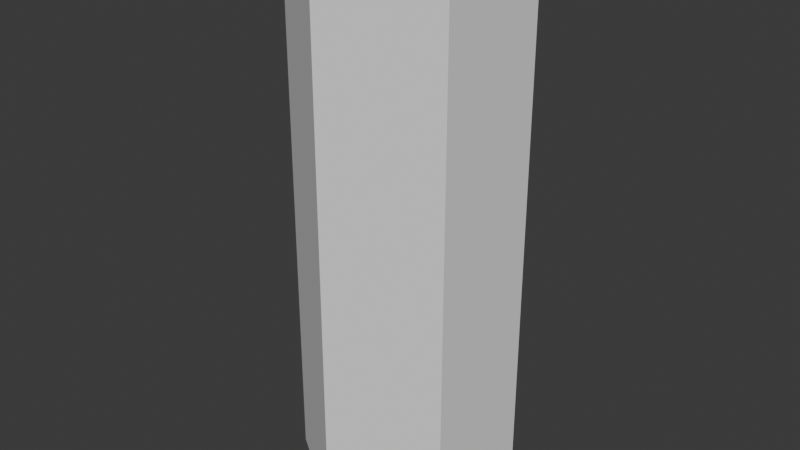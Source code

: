 # Source: Bone2.blend  (saved by Blender 4.0.36; exported with 4.5.12 LTS)
import bpy
from mathutils import Matrix  # noqa: F401  (used for matrix-valued properties, if any)

bpy.ops.wm.read_factory_settings(use_empty=True)
scene = bpy.context.scene
scene.name = 'Scene'

# ---- collections
col_collection = bpy.data.collections.new('Collection'); scene.collection.children.link(col_collection)

# ---- world
world_world = bpy.data.worlds.new('World'); scene.world = world_world
world_world.use_nodes = True; world_world.node_tree.nodes.clear()
_N = world_world.node_tree.nodes; _L = world_world.node_tree.links
n0 = _N.new('ShaderNodeOutputWorld'); n0.name = 'World Output'; n0.location = (300, 300)
n1 = _N.new('ShaderNodeBackground'); n1.name = 'Background'; n1.location = (10, 300)
n1.inputs[0].default_value = (0.05088, 0.05088, 0.05088, 1.0)
_L.new(n1.outputs[0], n0.inputs[0])
n0.is_active_output = True
world_world.color = (0.05088, 0.05088, 0.05088)
world_world.use_sun_shadow = False
world_world.sun_shadow_jitter_overblur = 0.0

# ---- meshes
me_002 = bpy.data.meshes.new('柱体.002')
me_002.from_pydata([(0.0, 1.0, -1.0), (0.0, 1.0, 1.0), (0.866, 0.5, -1.0), (0.866, 0.5, 1.0), (0.866, -0.5, -1.0), (0.866, -0.5, 1.0), (0.0, -1.0, -1.0), (0.0, -1.0, 1.0), (-0.866, -0.5, -1.0), (-0.866, -0.5, 1.0), (-0.866, 0.5, -1.0), (-0.866, 0.5, 1.0), (0.0, 1.0, -0.8182), (0.0, 1.0, -0.6364), (0.0, 1.0, -0.4545), (0.0, 1.0, -0.2727), (0.0, 1.0, -0.09091), (0.0, 1.0, 0.09091), (0.0, 1.0, 0.2727), (0.0, 1.0, 0.4545), (0.0, 1.0, 0.6364), (0.0, 1.0, 0.8182), (0.866, 0.5, 0.8182), (0.866, 0.5, 0.6364), (0.866, 0.5, 0.4545), (0.866, 0.5, 0.2727), (0.866, 0.5, 0.09091), (0.866, 0.5, -0.09091), (0.866, 0.5, -0.2727), (0.866, 0.5, -0.4545), (0.866, 0.5, -0.6364), (0.866, 0.5, -0.8182), (0.866, -0.5, 0.8182), (0.866, -0.5, 0.6364), (0.866, -0.5, 0.4545), (0.866, -0.5, 0.2727), (0.866, -0.5, 0.09091), (0.866, -0.5, -0.09091), (0.866, -0.5, -0.2727), (0.866, -0.5, -0.4545), (0.866, -0.5, -0.6364), (0.866, -0.5, -0.8182), (0.0, -1.0, 0.8182), (0.0, -1.0, 0.6364), (0.0, -1.0, 0.4545), (0.0, -1.0, 0.2727), (0.0, -1.0, 0.09091), (0.0, -1.0, -0.09091), (0.0, -1.0, -0.2727), (0.0, -1.0, -0.4545), (0.0, -1.0, -0.6364), (0.0, -1.0, -0.8182), (-0.866, -0.5, 0.8182), (-0.866, -0.5, 0.6364), (-0.866, -0.5, 0.4545), (-0.866, -0.5, 0.2727), (-0.866, -0.5, 0.09091), (-0.866, -0.5, -0.09091), (-0.866, -0.5, -0.2727), (-0.866, -0.5, -0.4545), (-0.866, -0.5, -0.6364), (-0.866, -0.5, -0.8182), (-0.866, 0.5, 0.8182), (-0.866, 0.5, 0.6364), (-0.866, 0.5, 0.4545), (-0.866, 0.5, 0.2727), (-0.866, 0.5, 0.09091), (-0.866, 0.5, -0.09091), (-0.866, 0.5, -0.2727), (-0.866, 0.5, -0.4545), (-0.866, 0.5, -0.6364), (-0.866, 0.5, -0.8182)], [], [(21, 1, 3, 22), (22, 3, 5, 32), (32, 5, 7, 42), (42, 7, 9, 52), (3, 1, 11, 9, 7, 5), (52, 9, 11, 62), (62, 11, 1, 21), (0, 2, 4, 6, 8, 10), (10, 71, 12, 0), (71, 70, 13, 12), (70, 69, 14, 13), (69, 68, 15, 14), (68, 67, 16, 15), (67, 66, 17, 16), (66, 65, 18, 17), (65, 64, 19, 18), (64, 63, 20, 19), (63, 62, 21, 20), (8, 61, 71, 10), (61, 60, 70, 71), (60, 59, 69, 70), (59, 58, 68, 69), (58, 57, 67, 68), (57, 56, 66, 67), (56, 55, 65, 66), (55, 54, 64, 65), (54, 53, 63, 64), (53, 52, 62, 63), (6, 51, 61, 8), (51, 50, 60, 61), (50, 49, 59, 60), (49, 48, 58, 59), (48, 47, 57, 58), (47, 46, 56, 57), (46, 45, 55, 56), (45, 44, 54, 55), (44, 43, 53, 54), (43, 42, 52, 53), (4, 41, 51, 6), (41, 40, 50, 51), (40, 39, 49, 50), (39, 38, 48, 49), (38, 37, 47, 48), (37, 36, 46, 47), (36, 35, 45, 46), (35, 34, 44, 45), (34, 33, 43, 44), (33, 32, 42, 43), (2, 31, 41, 4), (31, 30, 40, 41), (30, 29, 39, 40), (29, 28, 38, 39), (28, 27, 37, 38), (27, 26, 36, 37), (26, 25, 35, 36), (25, 24, 34, 35), (24, 23, 33, 34), (23, 22, 32, 33), (0, 12, 31, 2), (12, 13, 30, 31), (13, 14, 29, 30), (14, 15, 28, 29), (15, 16, 27, 28), (16, 17, 26, 27), (17, 18, 25, 26), (18, 19, 24, 25), (19, 20, 23, 24), (20, 21, 22, 23)])
_uv = me_002.uv_layers.new(name='UV 贴图')
_uv.uv.foreach_set('vector', [1.0, 0.9545, 1.0, 1.0, 0.8333, 1.0, 0.8333, 0.9545, 0.8333, 0.9545, 0.8333, 1.0, 0.6667, 1.0, 0.6667, 0.9545, 0.6667, 0.9545, 0.6667, 1.0, 0.5, 1.0, 0.5, 0.9545, 0.5, 0.9545, 0.5, 1.0, 0.3333, 1.0, 0.3333, 0.9545, 0.4578, 0.37, 0.25, 0.49, 0.04215, 0.37, 0.04215, 0.13, 0.25, 0.01, 0.4578, 0.13, 0.3333, 0.9545, 0.3333, 1.0, 0.1667, 1.0, 0.1667, 0.9545, 0.1667, 0.9545, 0.1667, 1.0, -8.941e-08, 1.0, -8.941e-08, 0.9545, 0.75, 0.49, 0.9578, 0.37, 0.9578, 0.13, 0.75, 0.01, 0.5422, 0.13, 0.5422, 0.37, 0.1667, 0.5, 0.1667, 0.5455, -8.941e-08, 0.5455, -8.941e-08, 0.5, 0.1667, 0.5455, 0.1667, 0.5909, -8.941e-08, 0.5909, -8.941e-08, 0.5455, 0.1667, 0.5909, 0.1667, 0.6364, -8.941e-08, 0.6364, -8.941e-08, 0.5909, 0.1667, 0.6364, 0.1667, 0.6818, -8.941e-08, 0.6818, -8.941e-08, 0.6364, 0.1667, 0.6818, 0.1667, 0.7273, -8.941e-08, 0.7273, -8.941e-08, 0.6818, 0.1667, 0.7273, 0.1667, 0.7727, -8.941e-08, 0.7727, -8.941e-08, 0.7273, 0.1667, 0.7727, 0.1667, 0.8182, -8.941e-08, 0.8182, -8.941e-08, 0.7727, 0.1667, 0.8182, 0.1667, 0.8636, -8.941e-08, 0.8636, -8.941e-08, 0.8182, 0.1667, 0.8636, 0.1667, 0.9091, -8.941e-08, 0.9091, -8.941e-08, 0.8636, 0.1667, 0.9091, 0.1667, 0.9545, -8.941e-08, 0.9545, -8.941e-08, 0.9091, 0.3333, 0.5, 0.3333, 0.5455, 0.1667, 0.5455, 0.1667, 0.5, 0.3333, 0.5455, 0.3333, 0.5909, 0.1667, 0.5909, 0.1667, 0.5455, 0.3333, 0.5909, 0.3333, 0.6364, 0.1667, 0.6364, 0.1667, 0.5909, 0.3333, 0.6364, 0.3333, 0.6818, 0.1667, 0.6818, 0.1667, 0.6364, 0.3333, 0.6818, 0.3333, 0.7273, 0.1667, 0.7273, 0.1667, 0.6818, 0.3333, 0.7273, 0.3333, 0.7727, 0.1667, 0.7727, 0.1667, 0.7273, 0.3333, 0.7727, 0.3333, 0.8182, 0.1667, 0.8182, 0.1667, 0.7727, 0.3333, 0.8182, 0.3333, 0.8636, 0.1667, 0.8636, 0.1667, 0.8182, 0.3333, 0.8636, 0.3333, 0.9091, 0.1667, 0.9091, 0.1667, 0.8636, 0.3333, 0.9091, 0.3333, 0.9545, 0.1667, 0.9545, 0.1667, 0.9091, 0.5, 0.5, 0.5, 0.5455, 0.3333, 0.5455, 0.3333, 0.5, 0.5, 0.5455, 0.5, 0.5909, 0.3333, 0.5909, 0.3333, 0.5455, 0.5, 0.5909, 0.5, 0.6364, 0.3333, 0.6364, 0.3333, 0.5909, 0.5, 0.6364, 0.5, 0.6818, 0.3333, 0.6818, 0.3333, 0.6364, 0.5, 0.6818, 0.5, 0.7273, 0.3333, 0.7273, 0.3333, 0.6818, 0.5, 0.7273, 0.5, 0.7727, 0.3333, 0.7727, 0.3333, 0.7273, 0.5, 0.7727, 0.5, 0.8182, 0.3333, 0.8182, 0.3333, 0.7727, 0.5, 0.8182, 0.5, 0.8636, 0.3333, 0.8636, 0.3333, 0.8182, 0.5, 0.8636, 0.5, 0.9091, 0.3333, 0.9091, 0.3333, 0.8636, 0.5, 0.9091, 0.5, 0.9545, 0.3333, 0.9545, 0.3333, 0.9091, 0.6667, 0.5, 0.6667, 0.5455, 0.5, 0.5455, 0.5, 0.5, 0.6667, 0.5455, 0.6667, 0.5909, 0.5, 0.5909, 0.5, 0.5455, 0.6667, 0.5909, 0.6667, 0.6364, 0.5, 0.6364, 0.5, 0.5909, 0.6667, 0.6364, 0.6667, 0.6818, 0.5, 0.6818, 0.5, 0.6364, 0.6667, 0.6818, 0.6667, 0.7273, 0.5, 0.7273, 0.5, 0.6818, 0.6667, 0.7273, 0.6667, 0.7727, 0.5, 0.7727, 0.5, 0.7273, 0.6667, 0.7727, 0.6667, 0.8182, 0.5, 0.8182, 0.5, 0.7727, 0.6667, 0.8182, 0.6667, 0.8636, 0.5, 0.8636, 0.5, 0.8182, 0.6667, 0.8636, 0.6667, 0.9091, 0.5, 0.9091, 0.5, 0.8636, 0.6667, 0.9091, 0.6667, 0.9545, 0.5, 0.9545, 0.5, 0.9091, 0.8333, 0.5, 0.8333, 0.5455, 0.6667, 0.5455, 0.6667, 0.5, 0.8333, 0.5455, 0.8333, 0.5909, 0.6667, 0.5909, 0.6667, 0.5455, 0.8333, 0.5909, 0.8333, 0.6364, 0.6667, 0.6364, 0.6667, 0.5909, 0.8333, 0.6364, 0.8333, 0.6818, 0.6667, 0.6818, 0.6667, 0.6364, 0.8333, 0.6818, 0.8333, 0.7273, 0.6667, 0.7273, 0.6667, 0.6818, 0.8333, 0.7273, 0.8333, 0.7727, 0.6667, 0.7727, 0.6667, 0.7273, 0.8333, 0.7727, 0.8333, 0.8182, 0.6667, 0.8182, 0.6667, 0.7727, 0.8333, 0.8182, 0.8333, 0.8636, 0.6667, 0.8636, 0.6667, 0.8182, 0.8333, 0.8636, 0.8333, 0.9091, 0.6667, 0.9091, 0.6667, 0.8636, 0.8333, 0.9091, 0.8333, 0.9545, 0.6667, 0.9545, 0.6667, 0.9091, 1.0, 0.5, 1.0, 0.5455, 0.8333, 0.5455, 0.8333, 0.5, 1.0, 0.5455, 1.0, 0.5909, 0.8333, 0.5909, 0.8333, 0.5455, 1.0, 0.5909, 1.0, 0.6364, 0.8333, 0.6364, 0.8333, 0.5909, 1.0, 0.6364, 1.0, 0.6818, 0.8333, 0.6818, 0.8333, 0.6364, 1.0, 0.6818, 1.0, 0.7273, 0.8333, 0.7273, 0.8333, 0.6818, 1.0, 0.7273, 1.0, 0.7727, 0.8333, 0.7727, 0.8333, 0.7273, 1.0, 0.7727, 1.0, 0.8182, 0.8333, 0.8182, 0.8333, 0.7727, 1.0, 0.8182, 1.0, 0.8636, 0.8333, 0.8636, 0.8333, 0.8182, 1.0, 0.8636, 1.0, 0.9091, 0.8333, 0.9091, 0.8333, 0.8636, 1.0, 0.9091, 1.0, 0.9545, 0.8333, 0.9545, 0.8333, 0.9091])
_ca = me_002.color_attributes.new('属性', 'BYTE_COLOR', 'CORNER')
_ca.data.foreach_set('color', [1.0, 1.0, 1.0, 1.0, 1.0, 1.0, 1.0, 1.0, 1.0, 1.0, 1.0, 1.0, 1.0, 1.0, 1.0, 1.0, 1.0, 1.0, 1.0, 1.0, 1.0, 1.0, 1.0, 1.0, 1.0, 1.0, 1.0, 1.0, 1.0, 1.0, 1.0, 1.0, 1.0, 1.0, 1.0, 1.0, 1.0, 1.0, 1.0, 1.0, 1.0, 1.0, 1.0, 1.0, 1.0, 1.0, 1.0, 1.0, 1.0, 1.0, 1.0, 1.0, 1.0, 1.0, 1.0, 1.0, 1.0, 1.0, 1.0, 1.0, 1.0, 1.0, 1.0, 1.0, 1.0, 1.0, 1.0, 1.0, 1.0, 1.0, 1.0, 1.0, 1.0, 1.0, 1.0, 1.0, 1.0, 1.0, 1.0, 1.0, 1.0, 1.0, 1.0, 1.0, 1.0, 1.0, 1.0, 1.0, 1.0, 1.0, 1.0, 1.0, 1.0, 1.0, 1.0, 1.0, 1.0, 1.0, 1.0, 1.0, 1.0, 1.0, 1.0, 1.0, 1.0, 1.0, 1.0, 1.0, 1.0, 1.0, 1.0, 1.0, 1.0, 1.0, 1.0, 1.0, 1.0, 1.0, 1.0, 1.0, 1.0, 1.0, 1.0, 1.0, 1.0, 1.0, 1.0, 1.0, 1.0, 1.0, 1.0, 1.0, 1.0, 1.0, 1.0, 1.0, 1.0, 1.0, 1.0, 1.0, 1.0, 1.0, 1.0, 1.0, 1.0, 1.0, 1.0, 1.0, 1.0, 1.0, 1.0, 1.0, 1.0, 1.0, 1.0, 1.0, 1.0, 1.0, 1.0, 1.0, 1.0, 1.0, 1.0, 1.0, 1.0, 1.0, 1.0, 1.0, 1.0, 1.0, 1.0, 1.0, 1.0, 1.0, 1.0, 1.0, 1.0, 1.0, 1.0, 1.0, 1.0, 1.0, 1.0, 1.0, 1.0, 1.0, 1.0, 1.0, 1.0, 1.0, 1.0, 1.0, 1.0, 1.0, 1.0, 1.0, 1.0, 1.0, 1.0, 1.0, 1.0, 1.0, 1.0, 1.0, 1.0, 1.0, 1.0, 1.0, 1.0, 1.0, 1.0, 1.0, 1.0, 1.0, 1.0, 1.0, 1.0, 1.0, 1.0, 1.0, 1.0, 1.0, 1.0, 1.0, 1.0, 1.0, 1.0, 1.0, 1.0, 1.0, 1.0, 1.0, 1.0, 1.0, 1.0, 1.0, 1.0, 1.0, 1.0, 1.0, 1.0, 1.0, 1.0, 1.0, 1.0, 1.0, 1.0, 1.0, 1.0, 1.0, 1.0, 1.0, 1.0, 1.0, 1.0, 1.0, 1.0, 1.0, 1.0, 1.0, 1.0, 1.0, 1.0, 1.0, 1.0, 1.0, 1.0, 1.0, 1.0, 1.0, 1.0, 1.0, 1.0, 1.0, 1.0, 1.0, 1.0, 1.0, 1.0, 1.0, 1.0, 1.0, 1.0, 1.0, 1.0, 1.0, 1.0, 1.0, 1.0, 1.0, 1.0, 1.0, 1.0, 1.0, 1.0, 1.0, 1.0, 1.0, 1.0, 1.0, 1.0, 1.0, 1.0, 1.0, 1.0, 1.0, 1.0, 1.0, 1.0, 1.0, 1.0, 1.0, 1.0, 1.0, 1.0, 1.0, 1.0, 1.0, 1.0, 1.0, 1.0, 1.0, 1.0, 1.0, 1.0, 1.0, 1.0, 1.0, 1.0, 1.0, 1.0, 1.0, 1.0, 1.0, 1.0, 1.0, 1.0, 1.0, 1.0, 1.0, 1.0, 1.0, 1.0, 1.0, 1.0, 1.0, 1.0, 1.0, 1.0, 1.0, 1.0, 1.0, 1.0, 1.0, 1.0, 1.0, 1.0, 1.0, 1.0, 1.0, 1.0, 1.0, 1.0, 1.0, 1.0, 1.0, 1.0, 1.0, 1.0, 1.0, 1.0, 1.0, 1.0, 1.0, 1.0, 1.0, 1.0, 1.0, 1.0, 1.0, 1.0, 1.0, 1.0, 1.0, 1.0, 1.0, 1.0, 1.0, 1.0, 1.0, 1.0, 1.0, 1.0, 1.0, 1.0, 1.0, 1.0, 1.0, 1.0, 1.0, 1.0, 1.0, 1.0, 1.0, 1.0, 1.0, 1.0, 1.0, 1.0, 1.0, 1.0, 1.0, 1.0, 1.0, 1.0, 1.0, 1.0, 1.0, 1.0, 1.0, 1.0, 1.0, 1.0, 1.0, 1.0, 1.0, 1.0, 1.0, 1.0, 1.0, 1.0, 1.0, 1.0, 1.0, 1.0, 1.0, 1.0, 1.0, 1.0, 1.0, 1.0, 1.0, 1.0, 1.0, 1.0, 1.0, 1.0, 1.0, 1.0, 1.0, 1.0, 1.0, 1.0, 1.0, 1.0, 1.0, 1.0, 1.0, 1.0, 1.0, 1.0, 1.0, 1.0, 1.0, 1.0, 1.0, 1.0, 1.0, 1.0, 1.0, 1.0, 1.0, 1.0, 1.0, 1.0, 1.0, 1.0, 1.0, 1.0, 1.0, 1.0, 1.0, 1.0, 1.0, 1.0, 1.0, 1.0, 1.0, 1.0, 1.0, 1.0, 1.0, 1.0, 1.0, 1.0, 1.0, 1.0, 1.0, 1.0, 1.0, 1.0, 1.0, 1.0, 1.0, 1.0, 1.0, 1.0, 1.0, 1.0, 1.0, 1.0, 1.0, 1.0, 1.0, 1.0, 1.0, 1.0, 1.0, 1.0, 1.0, 1.0, 1.0, 1.0, 1.0, 1.0, 1.0, 1.0, 1.0, 1.0, 1.0, 1.0, 1.0, 1.0, 1.0, 1.0, 1.0, 1.0, 1.0, 1.0, 1.0, 1.0, 1.0, 1.0, 1.0, 1.0, 1.0, 1.0, 1.0, 1.0, 1.0, 1.0, 1.0, 1.0, 1.0, 1.0, 1.0, 1.0, 1.0, 1.0, 1.0, 1.0, 1.0, 1.0, 1.0, 1.0, 1.0, 1.0, 1.0, 1.0, 1.0, 1.0, 1.0, 1.0, 1.0, 1.0, 1.0, 1.0, 1.0, 1.0, 1.0, 1.0, 1.0, 1.0, 1.0, 1.0, 1.0, 1.0, 1.0, 1.0, 1.0, 1.0, 1.0, 1.0, 1.0, 1.0, 1.0, 1.0, 1.0, 1.0, 1.0, 1.0, 1.0, 1.0, 1.0, 1.0, 1.0, 1.0, 1.0, 1.0, 1.0, 1.0, 1.0, 1.0, 1.0, 1.0, 1.0, 1.0, 1.0, 1.0, 1.0, 1.0, 1.0, 1.0, 1.0, 1.0, 1.0, 1.0, 1.0, 1.0, 1.0, 1.0, 1.0, 1.0, 1.0, 1.0, 1.0, 1.0, 1.0, 1.0, 1.0, 1.0, 1.0, 1.0, 1.0, 1.0, 1.0, 1.0, 1.0, 1.0, 1.0, 1.0, 1.0, 1.0, 1.0, 1.0, 1.0, 1.0, 1.0, 1.0, 1.0, 1.0, 1.0, 1.0, 1.0, 1.0, 1.0, 1.0, 1.0, 1.0, 1.0, 1.0, 1.0, 1.0, 1.0, 1.0, 1.0, 1.0, 1.0, 1.0, 1.0, 1.0, 1.0, 1.0, 1.0, 1.0, 1.0, 1.0, 1.0, 1.0, 1.0, 1.0, 1.0, 1.0, 1.0, 1.0, 1.0, 1.0, 1.0, 1.0, 1.0, 1.0, 1.0, 1.0, 1.0, 1.0, 1.0, 1.0, 1.0, 1.0, 1.0, 1.0, 1.0, 1.0, 1.0, 1.0, 1.0, 1.0, 1.0, 1.0, 1.0, 1.0, 1.0, 1.0, 1.0, 1.0, 1.0, 1.0, 1.0, 1.0, 1.0, 1.0, 1.0, 1.0, 1.0, 1.0, 1.0, 1.0, 1.0, 1.0, 1.0, 1.0, 1.0, 1.0, 1.0, 1.0, 1.0, 1.0, 1.0, 1.0, 1.0, 1.0, 1.0, 1.0, 1.0, 1.0, 1.0, 1.0, 1.0, 1.0, 1.0, 1.0, 1.0, 1.0, 1.0, 1.0, 1.0, 1.0, 1.0, 1.0, 1.0, 1.0, 1.0, 1.0, 1.0, 1.0, 1.0, 1.0, 1.0, 1.0, 1.0, 1.0, 1.0, 1.0, 1.0, 1.0, 1.0, 1.0, 1.0, 1.0, 1.0, 1.0, 1.0, 1.0, 1.0, 1.0, 1.0, 1.0, 1.0, 1.0, 1.0, 1.0, 1.0, 1.0, 1.0, 1.0, 1.0, 1.0, 1.0, 1.0, 1.0, 1.0, 1.0, 1.0, 1.0, 1.0, 1.0, 1.0, 1.0, 1.0, 1.0, 1.0, 1.0, 1.0, 1.0, 1.0, 1.0, 1.0, 1.0, 1.0, 1.0, 1.0, 1.0, 1.0, 1.0, 1.0, 1.0, 1.0, 1.0, 1.0, 1.0, 1.0, 1.0, 1.0, 1.0, 1.0, 1.0, 1.0, 1.0, 1.0, 1.0, 1.0, 1.0, 1.0, 1.0, 1.0, 1.0, 1.0, 1.0, 1.0, 1.0, 1.0, 1.0, 1.0, 1.0, 1.0, 1.0, 1.0, 1.0, 1.0, 1.0, 1.0, 1.0, 1.0, 1.0, 1.0, 1.0, 1.0, 1.0, 1.0, 1.0, 1.0, 1.0, 1.0, 1.0, 1.0, 1.0, 1.0, 1.0, 1.0, 1.0, 1.0, 1.0, 1.0, 1.0, 1.0, 1.0, 1.0, 1.0, 1.0, 1.0, 1.0, 1.0, 1.0, 1.0, 1.0, 1.0, 1.0, 1.0, 1.0, 1.0, 1.0, 1.0, 1.0, 1.0, 1.0, 1.0, 1.0, 1.0, 1.0, 1.0, 1.0, 1.0, 1.0, 1.0, 1.0, 1.0, 1.0, 1.0, 1.0, 1.0, 1.0, 1.0, 1.0, 1.0, 1.0, 1.0, 1.0, 1.0, 1.0, 1.0, 1.0, 1.0, 1.0, 1.0, 1.0, 1.0, 1.0, 1.0, 1.0, 1.0, 1.0, 1.0, 1.0, 1.0, 1.0, 1.0, 1.0, 1.0, 1.0, 1.0, 1.0, 1.0, 1.0, 1.0, 1.0, 1.0, 1.0, 1.0, 1.0, 1.0, 1.0, 1.0, 1.0, 1.0, 1.0, 1.0, 1.0, 1.0, 1.0, 1.0, 1.0, 1.0, 1.0, 1.0, 1.0, 1.0, 1.0, 1.0, 1.0, 1.0, 1.0, 1.0, 1.0, 1.0, 1.0, 1.0, 1.0, 1.0, 1.0, 1.0, 1.0, 1.0, 1.0, 1.0, 1.0, 1.0, 1.0, 1.0, 1.0, 1.0, 1.0, 1.0, 1.0, 1.0, 1.0, 1.0, 1.0, 1.0, 1.0, 1.0, 1.0, 1.0, 1.0, 1.0, 1.0, 1.0, 1.0, 1.0, 1.0, 1.0, 1.0, 1.0, 1.0, 1.0, 1.0, 1.0, 1.0, 1.0, 1.0, 1.0, 1.0, 1.0, 1.0, 1.0, 1.0, 1.0, 1.0, 1.0, 1.0, 1.0, 1.0, 1.0, 1.0, 1.0, 1.0, 1.0, 1.0, 1.0, 1.0, 1.0, 1.0, 1.0, 1.0, 1.0, 1.0, 1.0, 1.0, 1.0, 1.0, 1.0, 1.0, 1.0, 1.0, 1.0, 1.0, 1.0, 1.0, 1.0, 1.0, 1.0, 1.0, 1.0, 1.0, 1.0, 1.0, 1.0, 1.0, 1.0, 1.0, 1.0, 1.0, 1.0, 1.0, 1.0, 1.0, 1.0, 1.0, 1.0, 1.0, 1.0, 1.0, 1.0, 1.0, 1.0])
me_002.update()
arm_x = bpy.data.armatures.new('骨架')  # bones are not reproduced

# ---- objects
ob_001 = bpy.data.objects.new('柱体.001', me_002)
ob_x = bpy.data.objects.new('骨架', arm_x)

# ---- transforms, parenting, visibility, modifiers, constraints
ob_001.parent = ob_x
ob_001.location = (0.0, 0.0, 2.33)
ob_001.rotation_euler = (0.0, -0.0, -0.07352)
ob_001.scale = (1.0, 1.0, 2.408)
_vg = ob_001.vertex_groups.new(name='骨骼')
for _i, _w in zip([0, 1, 2, 3, 4, 5, 6, 7, 8, 9, 10, 11, 12, 13, 14, 15, 16, 17, 18, 19, 20, 21, 22, 23, 24, 25, 26, 27, 28, 29, 30, 31, 32, 33, 34, 35, 36, 37, 38, 39, 40, 41, 42, 43, 44, 45, 46, 47, 48, 49, 50, 51, 52, 53, 54, 55, 56, 57, 58, 59, 60, 61, 62, 63, 64, 65, 66, 67, 68, 69, 70, 71], [0.9659, 0.02279, 0.8865, 0.08767, 0.9892, 0.0003326, 0.9991, 0.01055, 0.9829, 0.0395, 0.9699, 0.1639, 0.9999, 0.9895, 0.9955, 0.9851, 0.5969, 0.002938, 0.000202, 3.206e-06, 0.0005657, 0.0007774, 0.01122, 4.716e-05, 0.002953, 0.008418, 0.008452, 0.2848, 1.0, 0.9987, 0.997, 1.0, 0.001828, 2.434e-07, 1.044e-05, 0.002319, 0.001397, 0.9791, 0.9889, 1.0, 0.9999, 1.0, 0.00793, 0.01836, 0.02351, 0.003829, 0.2457, 0.9993, 1.0, 0.9999, 0.9884, 0.9939, 0.0007037, 0.0007668, 0.01002, 2.867e-07, 0.3657, 0.9989, 1.0, 0.9991, 0.9974, 0.9418, 0.02378, 0.01466, 0.01241, 0.002095, 0.04821, 0.9329, 1.0, 0.9953, 0.9817, 0.9564]): _vg.add([_i], _w, 'REPLACE')
_vg = ob_001.vertex_groups.new(name='骨骼.001')
for _i, _w in zip([0, 1, 2, 3, 4, 5, 7, 9, 10, 11, 12, 13, 14, 15, 16, 17, 18, 19, 20, 21, 22, 23, 24, 25, 26, 27, 28, 29, 30, 31, 32, 33, 34, 35, 36, 37, 38, 39, 40, 41, 42, 43, 44, 45, 46, 47, 48, 49, 50, 51, 52, 53, 54, 55, 56, 57, 58, 59, 60, 61, 62, 63, 64, 65, 66, 67, 68, 69, 70, 71], [0.0, 0.9891, 0.0, 0.9943, 0.0, 1.0, 0.9997, 0.998, 0.0, 1.0, 0.000786, 0.0005691, 0.0, 0.0, 4.209e-06, 0.9012, 0.9998, 0.9999, 0.9995, 0.9994, 1.0, 0.9898, 0.9964, 0.9853, 0.9815, 0.07975, 0.0, 0.0, 0.0, 0.0, 1.0, 0.9889, 1.0, 0.9979, 0.9992, 0.3519, 0.09584, 0.0002234, 0.0, 0.0, 1.0, 1.0, 1.0, 1.0, 0.9998, 0.3763, 0.05545, 0.002086, 0.0, 0.0, 1.0, 1.0, 0.9986, 1.0, 0.9788, 0.05958, 0.0, 0.0, 0.0, 0.0, 1.0, 0.9997, 0.9934, 0.9998, 0.9838, 0.6203, 0.006619, 0.0004637, 0.0, 7.724e-05]): _vg.add([_i], _w, 'REPLACE')
_m = ob_001.modifiers.new('骨架', 'ARMATURE')
_m.object = ob_x
ob_x.location = (0.0, 0.0, 0.0)
ob_x.show_in_front = True

# ---- collection membership
col_collection.objects.link(ob_001)
col_collection.objects.link(ob_x)

# ---- scene / render settings (as saved in the file)
scene.frame_start = 1; scene.frame_end = 250; scene.frame_set(1)
scene.render.engine = 'BLENDER_EEVEE_NEXT'
scene.cycles.sampling_pattern = 'TABULATED_SOBOL'
bpy.context.view_layer.update()

# ---- added for rendering (the .blend has no active camera and no usable light): camera, sun
cam_auto = bpy.data.cameras.new('AutoCamera')
cam_auto.lens = 50.0
cam_auto.sensor_width = 36.0
cam_auto.clip_end = 1000.0
ob_auto_camera = bpy.data.objects.new('AutoCamera', cam_auto)
scene.collection.objects.link(ob_auto_camera)
ob_auto_camera.location = (5.30902, -6.46565, 6.65316)
ob_auto_camera.rotation_euler = (1.09748, -7.21219e-08, 0.694738)
scene.camera = ob_auto_camera
light_auto_sun = bpy.data.lights.new('AutoSun', 'SUN')
light_auto_sun.energy = 3.0
light_auto_sun.angle = 0.0523599
ob_auto_sun = bpy.data.objects.new('AutoSun', light_auto_sun)
scene.collection.objects.link(ob_auto_sun)
ob_auto_sun.rotation_euler = (0.872665, 0.174533, 0.523599)
bpy.context.view_layer.update()
